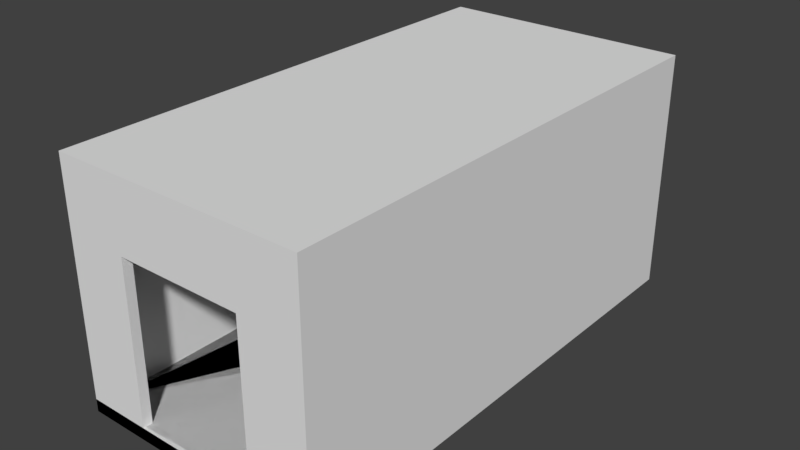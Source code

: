 # Source: corridor_01.blend  (saved by Blender 2.79.0; exported with 4.5.12 LTS)
import bpy
from mathutils import Matrix  # noqa: F401  (used for matrix-valued properties, if any)

bpy.ops.wm.read_factory_settings(use_empty=True)
scene = bpy.context.scene
scene.name = 'Scene'

# ---- collections
col_collection_1 = bpy.data.collections.new('Collection 1'); scene.collection.children.link(col_collection_1)

# ---- materials (node trees are filled in below, after node groups)
mat_material = bpy.data.materials.new('Material')
mat_material.alpha_threshold = 0.0
mat_material.use_transparent_shadow = False
mat_material.roughness = 0.5
mat_material.line_color = (0.0, 0.0, 0.0, 1.0)

# ---- material node trees

# ---- world
world_world = bpy.data.worlds.new('World'); scene.world = world_world
world_world.color = (0.05088, 0.05088, 0.05088)
world_world.use_sun_shadow = False
world_world.sun_shadow_jitter_overblur = 0.0
world_world.cycles.sampling_method = 'MANUAL'

# ---- meshes
me_cube = bpy.data.meshes.new('Cube')
me_cube.from_pydata([(4.0, 8.0, -0.4), (-4.0, -8.0, -0.4), (3.7, -7.7, -2.484e-09), (4.0, 8.0, -2.484e-09), (4.0, -8.0, -2.484e-09), (2.0, 8.0, -2.484e-09), (-2.0, 8.0, 1.242e-08), (2.0, 7.7, -2.484e-09), (-2.0, 7.7, 1.242e-08), (-2.0, 8.0, 5.08), (-4.0, 8.0, 5.08), (-2.0, 7.7, 5.08), (-3.7, 7.7, 5.08), (4.0, 8.0, 5.08), (3.7, 7.7, 5.08), (2.0, 8.0, 7.08), (2.0, 7.7, 7.08), (2.0, 7.7, 5.08), (2.0, 8.0, 5.08), (-2.0, 7.7, 7.08), (-2.0, 8.0, 7.08), (-4.0, 8.0, 7.28), (-2.0, 7.7, 7.28), (-3.7, 7.7, 7.28), (4.0, 8.0, 7.28), (3.7, 7.7, 7.28), (2.0, 8.0, 7.28), (2.0, 7.7, 7.28), (-2.0, 8.0, 7.28), (4.0, -8.0, -0.4), (-4.0, 8.0, -0.4), (3.7, 7.7, -2.484e-09), (-3.7, 7.7, -2.484e-09), (-3.7, -7.7, -2.484e-09), (-4.0, -8.0, -2.484e-09), (-4.0, 8.0, -2.484e-09), (2.0, -8.0, -2.484e-09), (-2.0, -8.0, 1.242e-08), (2.0, -7.7, -2.484e-09), (-2.0, -7.7, 1.242e-08), (-4.0, -8.0, 5.08), (-3.7, -7.7, 5.08), (4.0, -8.0, 5.08), (3.7, -7.7, 5.08), (2.0, -7.7, 5.08), (-2.0, -8.0, 7.08), (-4.0, -8.0, 7.08), (-2.0, -7.7, 7.08), (-3.7, -7.7, 7.08), (4.0, -8.0, 7.08), (3.7, -7.7, 7.08), (2.0, -8.0, 7.08), (2.0, -7.7, 7.08), (-2.0, -7.7, 5.08), (-2.0, -8.0, 5.08), (2.0, -8.0, 5.08), (-4.0, 8.0, 7.08), (-3.7, 7.7, 7.08), (4.0, 8.0, 7.08), (3.7, 7.7, 7.08), (-4.0, -8.0, 7.28), (-2.0, -7.7, 7.28), (-3.7, -7.7, 7.28), (4.0, -8.0, 7.28), (3.7, -7.7, 7.28), (2.0, -7.7, 7.28), (-2.0, -8.0, 7.28), (2.0, -8.0, 7.28), (-3.7, 0.0, 7.08), (4.0, 0.0, 7.08), (3.7, 0.0, 7.08), (-4.0, 0.0, 7.08), (-2.0, 0.0, 7.08), (2.0, 0.0, 7.08), (-3.7, 0.0, 7.28), (4.0, 0.0, 7.28), (3.7, 0.0, 7.28), (-4.0, 0.0, 7.28), (-2.0, 0.0, 7.28), (2.0, 0.0, 7.28)], [(24, 26), (66, 67), (28, 21), (28, 26), (66, 60), (63, 67)], [(0, 29, 1, 30), (31, 7, 8, 32, 33, 2), (0, 3, 4, 29), (29, 4, 34, 1), (1, 34, 35, 30), (3, 0, 30, 35, 6, 5), (3, 31, 59, 58), (31, 3, 13, 14), (2, 33, 34, 4), (35, 32, 12, 10), (8, 7, 5, 6), (12, 11, 19, 57), (10, 12, 57, 56), (5, 7, 17, 18), (8, 6, 9, 11), (32, 8, 11, 12), (7, 31, 14, 17), (3, 5, 18, 13), (6, 35, 10, 9), (22, 19, 72, 78), (13, 18, 15, 58), (14, 13, 58, 59), (9, 10, 56, 20), (17, 14, 59, 16), (20, 15, 18, 9), (9, 18, 17, 11), (56, 21, 24, 58), (22, 23, 74, 78), (19, 11, 17, 16), (48, 57, 56, 46), (34, 33, 48, 46), (33, 32, 57, 48), (35, 34, 46, 56), (59, 50, 49, 58), (31, 2, 50, 59), (4, 3, 58, 49), (2, 4, 49, 50), (16, 27, 79, 73), (16, 59, 70, 73), (21, 56, 71, 77), (25, 24, 21, 23), (24, 25, 76, 75), (23, 21, 77, 74), (57, 19, 72, 68), (59, 58, 69, 70), (25, 27, 79, 76), (19, 16, 73, 72), (56, 57, 68, 71), (58, 24, 75, 69), (27, 22, 78, 79), (2, 31, 32, 33, 39, 38), (0, 30, 35, 3), (4, 36, 37, 34, 1, 29), (2, 43, 42, 4), (31, 3, 35, 32), (34, 40, 41, 33), (39, 37, 36, 38), (41, 48, 47, 53), (40, 46, 48, 41), (36, 55, 44, 38), (39, 53, 54, 37), (33, 41, 53, 39), (38, 44, 43, 2), (4, 42, 55, 36), (37, 54, 40, 34), (61, 78, 72, 47), (42, 49, 51, 55), (43, 50, 49, 42), (54, 45, 46, 40), (44, 52, 50, 43), (45, 54, 55, 51), (54, 53, 44, 55), (46, 49, 63, 60), (61, 78, 74, 62), (47, 52, 44, 53), (35, 56, 57, 32), (52, 73, 79, 65), (52, 73, 70, 50), (60, 77, 71, 46), (64, 62, 60, 63), (68, 74, 78, 72), (72, 78, 79, 73), (73, 79, 76, 70), (70, 76, 75, 69), (71, 77, 74, 68), (63, 75, 76, 64), (62, 74, 77, 60), (48, 68, 72, 47), (50, 70, 69, 49), (64, 76, 79, 65), (47, 72, 73, 52), (46, 71, 68, 48), (49, 69, 75, 63), (65, 79, 78, 61)])
me_cube.materials.append(mat_material)
me_cube.use_remesh_preserve_volume = False
me_cube.use_remesh_preserve_attributes = False
me_cube.use_mirror_vertex_groups = False
me_cube.update()

# ---- objects
ob_cube = bpy.data.objects.new('Cube', me_cube)

# ---- transforms, parenting, visibility, modifiers, constraints
ob_cube.location = (0.0, 0.0, 0.0)
ob_cube.lock_rotations_4d = False
ob_cube.empty_display_type = 'ARROWS'
ob_cube.lineart.crease_threshold = 0.0

# ---- collection membership
col_collection_1.objects.link(ob_cube)

# ---- scene / render settings (as saved in the file)
scene.frame_start = 1; scene.frame_end = 250; scene.frame_set(1)
scene.render.engine = 'BLENDER_EEVEE_NEXT'
scene.render.resolution_percentage = 50
scene.render.dither_intensity = 0.0
scene.cycles.use_denoising = False
scene.cycles.samples = 128
scene.cycles.sampling_pattern = 'TABULATED_SOBOL'
scene.cycles.use_adaptive_sampling = False
scene.cycles.use_light_tree = False
scene.cycles.blur_glossy = 0.0
scene.cycles.sample_clamp_indirect = 0.0
scene.view_settings.view_transform = 'Standard'
bpy.context.view_layer.update()

# ---- added for rendering (the .blend has no active camera and no usable light): camera, sun
cam_auto = bpy.data.cameras.new('AutoCamera')
cam_auto.lens = 50.0
cam_auto.sensor_width = 36.0
cam_auto.clip_end = 1000.0
ob_auto_camera = bpy.data.objects.new('AutoCamera', cam_auto)
scene.collection.objects.link(ob_auto_camera)
ob_auto_camera.location = (18.0118, -21.6142, 17.8494)
ob_auto_camera.rotation_euler = (1.09748, -7.21219e-08, 0.694738)
scene.camera = ob_auto_camera
light_auto_sun = bpy.data.lights.new('AutoSun', 'SUN')
light_auto_sun.energy = 3.0
light_auto_sun.angle = 0.0523599
ob_auto_sun = bpy.data.objects.new('AutoSun', light_auto_sun)
scene.collection.objects.link(ob_auto_sun)
ob_auto_sun.rotation_euler = (0.872665, 0.174533, 0.523599)
bpy.context.view_layer.update()
